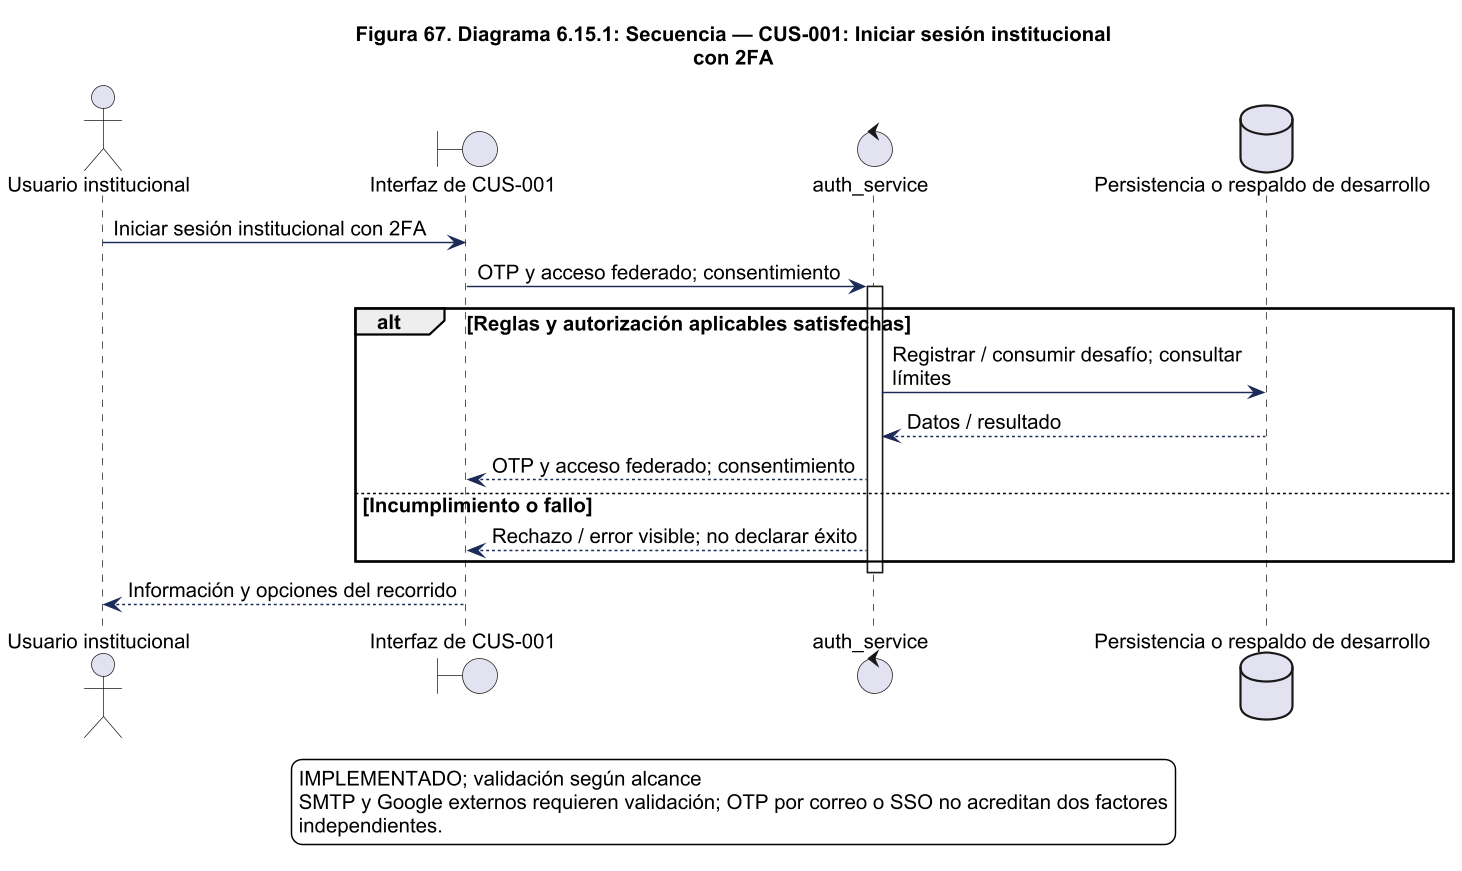

The diagram above was rendered by PlantUML. Its source (embedded in the PNG):
@startuml
!pragma layout smetana
skinparam backgroundColor white
skinparam shadowing false
skinparam defaultFontName Arial
skinparam defaultFontSize 14
skinparam ArrowColor #1C2A59
skinparam packageStyle rectangle
skinparam wrapWidth 220
skinparam maxMessageSize 260
skinparam dpi 140
title Figura 67. Diagrama 6.15.1: Secuencia — CUS-001: Iniciar sesión institucional\ncon 2FA
actor "Usuario institucional" as actor
boundary "Interfaz de CUS-001" as ui
control "auth_service" as svc
actor -> ui : Iniciar sesión institucional con 2FA
ui -> svc : OTP y acceso federado; consentimiento
activate svc
alt Reglas y autorización aplicables satisfechas
database "Persistencia o respaldo de desarrollo" as db
svc -> db : Registrar / consumir desafío; consultar límites
db --> svc : Datos / resultado
svc --> ui : OTP y acceso federado; consentimiento
else Incumplimiento o fallo
svc --> ui : Rechazo / error visible; no declarar éxito
end
deactivate svc
ui --> actor : Información y opciones del recorrido

legend bottom
IMPLEMENTADO; validación según alcance
SMTP y Google externos requieren validación; OTP por correo o SSO no acreditan dos factores
independientes.
endlegend

@enduml